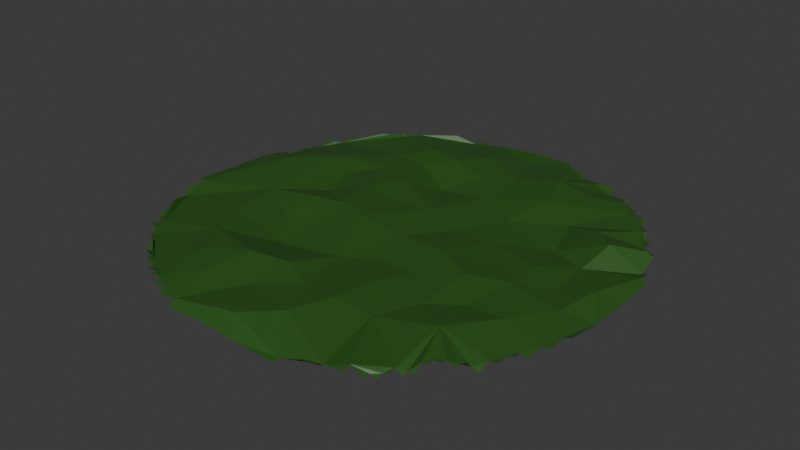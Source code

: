 # Source: grass.blend  (saved by Blender 4.5.90; exported with 4.5.12 LTS)
import bpy
from mathutils import Matrix  # noqa: F401  (used for matrix-valued properties, if any)

bpy.ops.wm.read_factory_settings(use_empty=True)
scene = bpy.context.scene
scene.name = 'Scene'

# ---- collections
col_collection = bpy.data.collections.new('Collection'); scene.collection.children.link(col_collection)

# ---- materials (node trees are filled in below, after node groups)
mat_mossy_rock = bpy.data.materials.new('Mossy Rock')

# ---- material node trees
mat_mossy_rock.use_nodes = True; mat_mossy_rock.node_tree.nodes.clear()
_N = mat_mossy_rock.node_tree.nodes; _L = mat_mossy_rock.node_tree.links
n0 = _N.new('ShaderNodeBsdfPrincipled'); n0.name = 'Principled BSDF'; n0.location = (-200, 100)
n0.inputs[0].default_value = (0.02492, 0.09565, 0.01162, 1.0)
n1 = _N.new('ShaderNodeOutputMaterial'); n1.name = 'Material Output'; n1.location = (200, 100)
_L.new(n0.outputs[0], n1.inputs[0])
n1.is_active_output = True

# ---- world
world_world = bpy.data.worlds.new('World'); scene.world = world_world
world_world.use_nodes = True; world_world.node_tree.nodes.clear()
_N = world_world.node_tree.nodes; _L = world_world.node_tree.links
n0 = _N.new('ShaderNodeOutputWorld'); n0.name = 'World Output'; n0.location = (200, 100)
n1 = _N.new('ShaderNodeBackground'); n1.name = 'Background'; n1.location = (-200, 100)
n1.inputs[0].default_value = (0.05088, 0.05088, 0.05088, 1.0)
_L.new(n1.outputs[0], n0.inputs[0])
n0.is_active_output = True
world_world.color = (0.05088, 0.05088, 0.05088)
world_world.sun_shadow_jitter_overblur = 0.0

# ---- meshes
me_cube_002 = bpy.data.meshes.new('Cube.002')
me_cube_002.from_pydata([(1.0, 0.2727, 0.8861), (0.2727, -1.0, 0.6173), (0.9091, 0.4242, 1.6), (0.8182, -0.6364, 1.486), (0.6364, -0.8182, 0.9873), (-0.2566, -0.2358, 1.402), (-0.6364, -0.8182, 0.6992), (-1.0, -0.2121, 1.201), (-1.0, 0.1818, 0.8896), (-0.1818, 1.0, 0.9463), (0.01894, 1.0, 1.178), (0.2121, 1.0, 1.257), (1.0, 0.07197, 0.7495), (1.0, -0.1061, 0.858), (1.0, -0.2727, 1.308), (0.08712, -1.0, 0.7555), (-0.1136, -1.0, 0.9303), (-0.2727, -1.0, 0.7566), (0.8182, 0.6061, 1.157), (0.7848, -0.03054, 1.318), (0.8485, -0.5455, 1.006), (0.8182, -0.6061, 0.8895), (0.5152, -0.8788, 1.26), (0.4848, 0.9091, 1.207), (0.303, 0.9697, 0.8412), (0.303, 0.9394, 0.8031), (0.2964, 0.753, 1.753), (0.1323, 0.6507, 1.569), (0.004735, -0.9209, 1.646), (0.01622, 0.1636, 1.666), (-0.1245, -0.7422, 1.416), (-0.2727, -0.9697, 1.201), (-0.276, -0.3961, 1.038), (-0.2609, -0.5919, 1.973), (-0.4545, 0.9091, 1.175), (-0.4545, 0.8788, 0.9005), (-0.6364, 0.7879, 1.246), (-0.6364, 0.7576, 0.7909), (-0.8182, 0.6061, 1.025), (-0.8182, 0.5455, 0.89), (-0.8182, -0.6364, 1.27), (0.9697, 0.2727, 1.096), (0.7879, 0.6061, 1.178), (0.7682, 0.1676, 1.304), (0.5758, 0.8182, 1.046), (0.6061, 0.8182, 0.8083), (0.6866, 0.4148, 1.901), (0.6061, -0.8182, 0.762), (0.3177, -0.2945, 1.544), (0.13, 0.4122, 1.488), (-0.102, 0.774, 1.616), (0.08452, -0.0947, 1.614), (-0.1714, 0.6117, 1.946), (-0.08902, -0.5476, 1.831), (-0.3243, 0.1823, 1.819), (-0.4527, 0.06534, 1.33), (-0.6061, 0.8182, 1.025), (-0.5019, 0.2424, 1.474), (-0.5388, -0.5146, 1.552), (-0.7879, 0.6364, 0.9848), (-0.7576, 0.6364, 0.6507), (-0.6648, 0.09162, 1.666), (-0.9091, 0.4545, 0.6092), (-0.8788, 0.4545, 0.7357), (-0.9394, -0.3333, 0.8724), (-0.8788, -0.4848, 1.261), (-0.8485, -0.5455, 1.025), (-0.8485, -0.5758, 1.173), (-0.8788, -0.5455, 1.033), (-0.9091, -0.4848, 0.9984), (-0.9091, -0.4242, 1.359), (-0.9394, -0.4242, 1.114), (-0.9697, -0.3333, 1.149), (-0.9697, -0.2121, 1.277), (-0.8977, -0.03409, 1.508), (-0.9697, 0.1818, 1.142), (-0.9091, 0.3939, 0.7409), (-0.9394, 0.303, 0.6903), (-0.9394, 0.3939, 0.7242), (-0.9697, 0.303, 0.7202), (-0.8485, 0.5455, 0.5492), (-0.8485, 0.5152, 0.9905), (-0.8788, 0.5152, 1.028), (-0.5758, -0.8182, 1.062), (-0.6667, -0.7576, 0.7076), (-0.6667, -0.7879, 1.062), (-0.697, -0.7273, 1.197), (-0.697, -0.7576, 0.6932), (-0.7273, -0.697, 0.8392), (-0.7273, -0.7273, 0.8749), (-0.7576, -0.6667, 0.8633), (-0.7576, -0.697, 1.033), (-0.7879, -0.6667, 0.7969), (-0.8182, -0.5758, 0.9872), (-0.7879, -0.6364, 0.9326), (-0.6229, -0.3224, 1.416), (-0.6448, -0.09659, 1.496), (-0.7969, 0.1927, 1.746), (-0.7879, 0.6061, 0.7034), (-0.6667, 0.7576, 0.8591), (-0.6667, 0.7273, 1.315), (-0.697, 0.7273, 1.106), (-0.697, 0.697, 1.395), (-0.7273, 0.697, 1.217), (-0.7273, 0.6667, 0.9457), (-0.7576, 0.6667, 1.095), (-0.6364, -0.7879, 0.7905), (-0.4441, -0.6644, 1.703), (-0.4347, -0.2434, 1.324), (-0.3973, 0.3996, 1.556), (-0.6219, 0.3333, 1.786), (-0.4631, 0.5384, 1.448), (-0.5455, 0.8182, 1.307), (-0.6061, 0.7879, 0.9595), (-0.5152, 0.8788, 0.8933), (-0.5152, 0.8485, 1.109), (-0.5455, 0.8485, 1.049), (-0.3073, -0.7635, 1.722), (-0.2921, -0.03456, 1.853), (-0.4384, -0.07765, 1.899), (-0.2874, 0.5133, 1.547), (-0.321, 0.66, 1.91), (-0.303, 0.9697, 0.9605), (-0.303, 0.9394, 0.9275), (-0.3939, 0.9394, 0.9901), (-0.3939, 0.9091, 1.445), (-0.1366, -0.07706, 1.917), (-0.1875, 0.1326, 1.62), (-0.2126, 0.3253, 1.711), (-0.08996, 0.3973, 1.164), (-0.1818, 0.9697, 1.032), (0.04924, -0.6146, 1.613), (-0.01231, -0.3677, 1.413), (0.00142, 0.5658, 1.595), (0.03741, 0.8984, 1.09), (0.2202, -0.6364, 1.873), (0.2216, -0.4645, 1.673), (0.1558, -0.2758, 1.397), (0.2964, -0.09896, 1.857), (0.2169, 0.1132, 1.428), (0.2121, 0.9697, 1.265), (0.4242, -0.9091, 0.8096), (0.384, -0.616, 1.413), (0.4664, -0.4363, 1.45), (0.482, -0.1899, 1.829), (0.4602, -0.02225, 1.528), (0.392, 0.1044, 1.447), (0.3148, 0.3144, 1.346), (0.3717, 0.5357, 1.747), (0.4669, 0.7159, 1.482), (0.4848, 0.8788, 0.6664), (0.3939, 0.9394, 0.884), (0.3939, 0.9091, 0.9884), (0.6364, -0.7879, 1.103), (0.5928, -0.3428, 1.402), (0.6454, -0.1269, 1.677), (0.6319, 0.05871, 1.517), (0.6016, 0.242, 1.104), (0.5298, 0.456, 1.185), (0.6061, 0.7879, 1.298), (0.6667, 0.7273, 1.218), (0.5758, 0.8485, 0.9707), (0.5152, 0.8788, 0.8716), (0.5152, 0.8485, 0.9646), (0.7879, -0.6667, 1.134), (0.7576, -0.697, 1.536), (0.7576, -0.6667, 1.439), (0.7273, -0.697, 1.6), (0.7273, -0.7273, 1.431), (0.697, -0.7273, 1.324), (0.697, -0.7576, 0.8619), (0.6667, -0.7576, 0.8593), (0.6667, -0.7879, 0.7225), (0.7879, -0.6364, 1.126), (0.6309, -0.5401, 1.813), (0.7647, -0.3295, 1.526), (0.7992, 0.322, 2.188), (0.8182, 0.5758, 0.8504), (0.8485, 0.5152, 0.8262), (0.7879, 0.6667, 0.7935), (0.7576, 0.697, 1.277), (0.7576, 0.6667, 0.8847), (0.7273, 0.7273, 1.115), (0.6667, 0.7879, 0.783), (0.7273, 0.697, 1.21), (0.9091, -0.4848, 1.207), (0.8788, -0.5455, 1.018), (0.8788, -0.4848, 0.9925), (0.8485, -0.6061, 0.6619), (0.9697, -0.3636, 1.036), (0.9394, -0.4545, 0.9596), (0.9394, -0.3636, 1.066), (0.9091, -0.4545, 1.208), (0.9697, -0.2727, 1.113), (0.8759, -0.1591, 1.444), (0.9105, 0.03504, 1.526), (0.9697, 0.3333, 0.9327), (0.9394, 0.4242, 1.313), (0.9394, 0.3333, 0.714), (0.9091, 0.4848, 0.8743), (0.8788, 0.5152, 0.8004), (0.8485, 0.5758, 0.9282), (0.8788, 0.4848, 0.6857), (-0.4848, -0.8788, 1.267), (-0.4848, -0.9091, 1.191), (-0.5455, -0.8485, 0.843), (-0.5455, -0.8788, 0.9475), (-0.5758, -0.8485, 1.165), (-0.3636, -0.9394, 1.244), (-0.3636, -0.9697, 0.92), (-0.4242, -0.9091, 1.29), (-0.4242, -0.9394, 1.133), (0.1405, -0.8022, 1.73), (0.2727, -0.9697, 0.7113), (0.4242, -0.9394, 1.026), (0.3636, -0.9697, 1.203), (0.3636, -0.9394, 0.9827), (0.6061, -0.8485, 0.6205), (0.5758, -0.8788, 0.7457), (0.5758, -0.8485, 0.7872), (0.5152, -0.9091, 1.042)], [], [(28, 15, 213), (178, 2, 202), (160, 42, 184), (158, 46, 42), (64, 70, 93), (71, 70, 64), (7, 73, 74), (75, 74, 97), (75, 8, 74), (79, 75, 77), (76, 77, 97), (63, 76, 39), (78, 77, 76), (90, 83, 58), (86, 84, 83), (93, 90, 58), (64, 93, 95), (73, 64, 96), (74, 96, 61), (97, 61, 110), (76, 97, 39), (59, 98, 60), (38, 39, 98), (102, 39, 100), (104, 39, 102), (105, 60, 104), (83, 210, 107), (96, 108, 119), (96, 119, 55), (39, 110, 111), (39, 111, 112), (100, 39, 112), (56, 113, 112), (36, 37, 113), (115, 112, 35), (116, 112, 115), (58, 33, 32), (95, 58, 32), (108, 32, 5), (55, 118, 54), (109, 128, 120), (111, 109, 120), (112, 121, 123), (124, 125, 123), (33, 117, 30), (32, 53, 132), (5, 132, 126), (118, 5, 126), (127, 126, 29), (128, 29, 129), (128, 127, 29), (54, 127, 128), (52, 129, 133), (120, 129, 52), (130, 50, 134), (30, 28, 212), (131, 212, 135), (30, 212, 131), (53, 30, 131), (129, 29, 49), (50, 133, 27), (9, 134, 10), (131, 135, 136), (137, 136, 48), (49, 147, 148), (133, 49, 27), (134, 26, 140), (140, 25, 24), (140, 26, 25), (10, 134, 11), (141, 22, 142), (135, 141, 142), (136, 142, 143), (48, 143, 144), (136, 143, 48), (138, 144, 145), (139, 138, 146), (152, 150, 23), (25, 152, 151), (22, 47, 153), (142, 22, 153), (142, 174, 143), (144, 154, 155), (145, 155, 156), (146, 145, 156), (158, 157, 46), (147, 157, 158), (148, 158, 160), (44, 159, 45), (149, 159, 44), (149, 160, 159), (163, 149, 44), (163, 44, 161), (150, 163, 162), (166, 164, 173), (174, 166, 173), (169, 168, 167), (171, 170, 169), (153, 172, 171), (173, 3, 21), (174, 21, 20), (174, 173, 21), (154, 174, 175), (155, 175, 194), (156, 19, 43), (157, 43, 176), (46, 176, 2), (42, 177, 18), (42, 178, 177), (181, 42, 179), (184, 42, 181), (184, 181, 180), (160, 184, 182), (159, 160, 183), (191, 189, 193), (19, 194, 195), (195, 13, 12), (41, 12, 0), (43, 41, 198), (43, 195, 41), (176, 43, 198), (2, 198, 197), (202, 2, 199), (178, 202, 200), (177, 178, 201), (208, 209, 31), (210, 208, 117), (31, 16, 28), (117, 31, 30), (212, 213, 141), (28, 213, 212), (22, 219, 47), (194, 175, 191), (150, 149, 163), (26, 27, 148), (50, 52, 133), (5, 118, 119, 108), (93, 65, 66), (66, 67, 93), (65, 68, 66), (70, 69, 65), (93, 70, 65), (73, 72, 64), (123, 125, 35, 112), (74, 8, 7), (77, 75, 97), (62, 76, 63), (81, 63, 39), (81, 82, 63), (80, 81, 39), (83, 84, 106), (84, 85, 106), (90, 88, 83), (88, 86, 83), (86, 87, 84), (88, 89, 86), (90, 91, 88), (94, 92, 90), (93, 94, 90), (93, 40, 94), (95, 93, 58), (96, 64, 95), (74, 73, 96), (97, 74, 61), (39, 97, 110), (60, 98, 39), (104, 60, 39), (99, 100, 37), (101, 102, 100), (103, 104, 102), (106, 6, 83), (58, 83, 107), (96, 95, 108), (61, 96, 55), (57, 61, 55), (110, 61, 57), (111, 110, 109), (110, 57, 109), (113, 37, 112), (37, 100, 112), (114, 115, 35), (107, 117, 33), (107, 210, 117), (58, 107, 33), (108, 95, 32), (126, 127, 54, 118), (55, 119, 118), (57, 55, 54), (109, 57, 54), (109, 54, 128), (121, 111, 120), (112, 111, 121), (123, 121, 50), (34, 35, 125), (33, 30, 53), (32, 33, 53), (5, 32, 132), (167, 166, 174, 169), (120, 128, 129), (121, 120, 52), (50, 121, 52), (9, 130, 134), (130, 123, 50), (122, 123, 130), (132, 53, 131), (51, 132, 137), (126, 132, 51), (29, 126, 51), (133, 129, 49), (134, 50, 27), (135, 212, 141), (136, 135, 142), (137, 132, 136), (132, 131, 136), (138, 137, 48), (51, 137, 138), (139, 51, 138), (29, 51, 139), (147, 29, 139), (49, 29, 147), (27, 49, 148), (134, 27, 26), (11, 134, 140), (138, 48, 144), (146, 138, 145), (147, 139, 146), (148, 147, 158), (26, 148, 149), (150, 26, 149), (152, 26, 150), (25, 26, 152), (153, 47, 4), (174, 153, 171), (174, 142, 153), (154, 143, 174), (144, 143, 154), (145, 144, 155), (157, 146, 156), (147, 146, 157), (149, 148, 160), (166, 167, 165), (192, 191, 175, 187), (174, 171, 169), (175, 174, 20), (175, 20, 187), (155, 154, 175), (19, 155, 194), (43, 19, 195), (156, 155, 19), (157, 156, 43), (178, 46, 2), (46, 157, 176), (42, 46, 178), (160, 158, 42), (192, 187, 185), (187, 20, 186), (20, 21, 188), (191, 192, 190), (14, 13, 194, 193), (194, 191, 193), (195, 194, 13), (203, 210, 83, 205), (41, 195, 12), (198, 41, 196), (2, 176, 198), (203, 204, 210), (205, 206, 203), (83, 207, 205), (117, 208, 31), (210, 211, 208), (31, 17, 16), (30, 31, 28), (28, 16, 15), (213, 15, 1), (141, 216, 214), (216, 213, 215), (141, 213, 216), (47, 219, 217), (219, 22, 218), (22, 141, 220)])
_uv = me_cube_002.uv_layers.new(name='UVMap')
_uv.uv.foreach_set('vector', [0.7494, 0.7401, 0.7391, 0.75, 0.7159, 0.7462, 0.6439, 0.5606, 0.6364, 0.572, 0.6402, 0.5644, 0.6667, 0.5341, 0.6515, 0.5492, 0.6591, 0.5379, 0.6838, 0.568, 0.6642, 0.5732, 0.6515, 0.5492, 0.8674, 0.6667, 0.8636, 0.678, 0.8523, 0.697, 0.8674, 0.678, 0.8636, 0.678, 0.8674, 0.6667, 0.875, 0.6515, 0.8712, 0.6515, 0.8622, 0.6293, 0.8712, 0.6023, 0.8622, 0.6293, 0.8496, 0.6009, 0.8712, 0.6023, 0.875, 0.6023, 0.8622, 0.6293, 0.8712, 0.5871, 0.8712, 0.6023, 0.8674, 0.5871, 0.8636, 0.5758, 0.8674, 0.5871, 0.8496, 0.6009, 0.8598, 0.5682, 0.8636, 0.5758, 0.8523, 0.5568, 0.8674, 0.5758, 0.8674, 0.5871, 0.8636, 0.5758, 0.8447, 0.7083, 0.822, 0.7273, 0.8174, 0.6893, 0.8371, 0.7159, 0.8333, 0.7197, 0.822, 0.7273, 0.8523, 0.697, 0.8447, 0.7083, 0.8174, 0.6893, 0.8674, 0.6667, 0.8523, 0.697, 0.8279, 0.6653, 0.8712, 0.6515, 0.8674, 0.6667, 0.8306, 0.6371, 0.8622, 0.6293, 0.8306, 0.6371, 0.8331, 0.6135, 0.8496, 0.6009, 0.8331, 0.6135, 0.8277, 0.5833, 0.8636, 0.5758, 0.8496, 0.6009, 0.8523, 0.5568, 0.8485, 0.5455, 0.8485, 0.5492, 0.8447, 0.5455, 0.8523, 0.5492, 0.8523, 0.5568, 0.8485, 0.5492, 0.8371, 0.5379, 0.8523, 0.5568, 0.8333, 0.5341, 0.8409, 0.5417, 0.8523, 0.5568, 0.8371, 0.5379, 0.8447, 0.5417, 0.8447, 0.5455, 0.8409, 0.5417, 0.822, 0.7273, 0.803, 0.7386, 0.8055, 0.7081, 0.8306, 0.6371, 0.8043, 0.6554, 0.8048, 0.6347, 0.8306, 0.6371, 0.8048, 0.6347, 0.8066, 0.6168, 0.8523, 0.5568, 0.8277, 0.5833, 0.8079, 0.5577, 0.8523, 0.5568, 0.8079, 0.5577, 0.8182, 0.5227, 0.8333, 0.5341, 0.8523, 0.5568, 0.8182, 0.5227, 0.8258, 0.5227, 0.8258, 0.5265, 0.8182, 0.5227, 0.8295, 0.5265, 0.8295, 0.5303, 0.8258, 0.5265, 0.8144, 0.5189, 0.8182, 0.5227, 0.8068, 0.5152, 0.8182, 0.5189, 0.8182, 0.5227, 0.8144, 0.5189, 0.8174, 0.6893, 0.7826, 0.699, 0.7845, 0.6745, 0.8279, 0.6653, 0.8174, 0.6893, 0.7845, 0.6745, 0.8043, 0.6554, 0.7845, 0.6745, 0.7821, 0.6545, 0.8066, 0.6168, 0.7865, 0.6293, 0.7905, 0.6022, 0.7997, 0.575, 0.7766, 0.5843, 0.7859, 0.5608, 0.8079, 0.5577, 0.7997, 0.575, 0.7859, 0.5608, 0.8182, 0.5227, 0.7901, 0.5425, 0.7879, 0.5076, 0.7992, 0.5076, 0.7992, 0.5114, 0.7879, 0.5076, 0.7826, 0.699, 0.7884, 0.7204, 0.7656, 0.7178, 0.7845, 0.6745, 0.7611, 0.6934, 0.7515, 0.671, 0.7821, 0.6545, 0.7515, 0.671, 0.7671, 0.6346, 0.7865, 0.6293, 0.7821, 0.6545, 0.7671, 0.6346, 0.7734, 0.6084, 0.7671, 0.6346, 0.748, 0.6046, 0.7766, 0.5843, 0.748, 0.6046, 0.7612, 0.5753, 0.7766, 0.5843, 0.7734, 0.6084, 0.748, 0.6046, 0.7905, 0.6022, 0.7734, 0.6084, 0.7766, 0.5843, 0.7714, 0.5485, 0.7612, 0.5753, 0.7498, 0.5543, 0.7859, 0.5608, 0.7612, 0.5753, 0.7714, 0.5485, 0.7727, 0.5038, 0.7628, 0.5282, 0.7453, 0.5127, 0.7656, 0.7178, 0.7494, 0.7401, 0.7324, 0.7253, 0.7438, 0.7018, 0.7324, 0.7253, 0.7225, 0.7045, 0.7656, 0.7178, 0.7324, 0.7253, 0.7438, 0.7018, 0.7611, 0.6934, 0.7656, 0.7178, 0.7438, 0.7018, 0.7612, 0.5753, 0.748, 0.6046, 0.7338, 0.5735, 0.7628, 0.5282, 0.7498, 0.5543, 0.7335, 0.5437, 0.7727, 0.5, 0.7453, 0.5127, 0.7476, 0.5, 0.7438, 0.7018, 0.7225, 0.7045, 0.7223, 0.6831, 0.7305, 0.6595, 0.7223, 0.6831, 0.7103, 0.6618, 0.7338, 0.5735, 0.7106, 0.5857, 0.7035, 0.558, 0.7498, 0.5543, 0.7338, 0.5735, 0.7335, 0.5437, 0.7453, 0.5127, 0.7129, 0.5309, 0.7235, 0.5038, 0.7235, 0.5038, 0.7121, 0.5076, 0.7121, 0.5038, 0.7235, 0.5038, 0.7129, 0.5309, 0.7121, 0.5076, 0.7476, 0.5, 0.7453, 0.5127, 0.7235, 0.5, 0.697, 0.7386, 0.6856, 0.7348, 0.702, 0.702, 0.7225, 0.7045, 0.697, 0.7386, 0.702, 0.702, 0.7223, 0.6831, 0.702, 0.702, 0.6917, 0.6795, 0.7103, 0.6618, 0.6917, 0.6795, 0.6897, 0.6487, 0.7223, 0.6831, 0.6917, 0.6795, 0.7103, 0.6618, 0.7129, 0.6374, 0.6897, 0.6487, 0.6925, 0.6278, 0.7229, 0.6109, 0.7129, 0.6374, 0.701, 0.6119, 0.7008, 0.5114, 0.6894, 0.5152, 0.6894, 0.5114, 0.7121, 0.5076, 0.7008, 0.5114, 0.7008, 0.5076, 0.6856, 0.7348, 0.6742, 0.7273, 0.6705, 0.7235, 0.702, 0.702, 0.6856, 0.7348, 0.6705, 0.7235, 0.702, 0.702, 0.6711, 0.6925, 0.6917, 0.6795, 0.6897, 0.6487, 0.6759, 0.6679, 0.6693, 0.6409, 0.6925, 0.6278, 0.6693, 0.6409, 0.671, 0.6177, 0.701, 0.6119, 0.6925, 0.6278, 0.671, 0.6177, 0.6838, 0.568, 0.6748, 0.5948, 0.6642, 0.5732, 0.7106, 0.5857, 0.6748, 0.5948, 0.6838, 0.568, 0.7035, 0.558, 0.6838, 0.568, 0.6667, 0.5341, 0.678, 0.5227, 0.6742, 0.5265, 0.6742, 0.5227, 0.6916, 0.5355, 0.6742, 0.5265, 0.678, 0.5227, 0.6916, 0.5355, 0.6667, 0.5341, 0.6742, 0.5265, 0.6856, 0.5189, 0.6916, 0.5355, 0.678, 0.5227, 0.6856, 0.5189, 0.678, 0.5227, 0.678, 0.5189, 0.6894, 0.5152, 0.6856, 0.5189, 0.6856, 0.5152, 0.6553, 0.7083, 0.6515, 0.7083, 0.6515, 0.7045, 0.6711, 0.6925, 0.6553, 0.7083, 0.6515, 0.7045, 0.6629, 0.7159, 0.6591, 0.7159, 0.6591, 0.7121, 0.6667, 0.7197, 0.6629, 0.7197, 0.6629, 0.7159, 0.6705, 0.7235, 0.6667, 0.7235, 0.6667, 0.7197, 0.6515, 0.7045, 0.6477, 0.7045, 0.6477, 0.7008, 0.6711, 0.6925, 0.6477, 0.7008, 0.6439, 0.6932, 0.6711, 0.6925, 0.6515, 0.7045, 0.6477, 0.7008, 0.6759, 0.6679, 0.6711, 0.6925, 0.6544, 0.6662, 0.6693, 0.6409, 0.6544, 0.6662, 0.6405, 0.6449, 0.671, 0.6177, 0.6519, 0.6288, 0.654, 0.604, 0.6748, 0.5948, 0.654, 0.604, 0.6501, 0.5848, 0.6642, 0.5732, 0.6501, 0.5848, 0.6364, 0.572, 0.6515, 0.5492, 0.6477, 0.553, 0.6477, 0.5492, 0.6515, 0.5492, 0.6439, 0.5606, 0.6477, 0.553, 0.6553, 0.5417, 0.6515, 0.5492, 0.6515, 0.5417, 0.6591, 0.5379, 0.6515, 0.5492, 0.6553, 0.5417, 0.6591, 0.5379, 0.6553, 0.5417, 0.6553, 0.5379, 0.6667, 0.5341, 0.6591, 0.5379, 0.6591, 0.5341, 0.6742, 0.5265, 0.6667, 0.5341, 0.6667, 0.5265, 0.6326, 0.6705, 0.6288, 0.6705, 0.6288, 0.6591, 0.6519, 0.6288, 0.6405, 0.6449, 0.6362, 0.6206, 0.6362, 0.6206, 0.625, 0.6383, 0.625, 0.616, 0.6288, 0.5909, 0.625, 0.616, 0.625, 0.5909, 0.654, 0.604, 0.6288, 0.5909, 0.6326, 0.5833, 0.654, 0.604, 0.6362, 0.6206, 0.6288, 0.5909, 0.6501, 0.5848, 0.654, 0.604, 0.6326, 0.5833, 0.6364, 0.572, 0.6326, 0.5833, 0.6326, 0.572, 0.6402, 0.5644, 0.6364, 0.572, 0.6364, 0.5644, 0.6439, 0.5606, 0.6402, 0.5644, 0.6402, 0.5606, 0.6477, 0.553, 0.6439, 0.5606, 0.6439, 0.553, 0.7955, 0.7424, 0.7955, 0.7462, 0.7841, 0.7462, 0.803, 0.7386, 0.7955, 0.7424, 0.7884, 0.7204, 0.7841, 0.7462, 0.7642, 0.75, 0.7494, 0.7401, 0.7884, 0.7204, 0.7841, 0.7462, 0.7656, 0.7178, 0.7324, 0.7253, 0.7159, 0.7462, 0.697, 0.7386, 0.7494, 0.7401, 0.7159, 0.7462, 0.7324, 0.7253, 0.6856, 0.7348, 0.678, 0.7311, 0.6742, 0.7273, 0.6405, 0.6449, 0.6544, 0.6662, 0.6326, 0.6705, 0.6894, 0.5152, 0.6916, 0.5355, 0.6856, 0.5189, 0.7129, 0.5309, 0.7335, 0.5437, 0.7035, 0.558, 0.7628, 0.5282, 0.7714, 0.5485, 0.7498, 0.5543, 0.7821, 0.6545, 0.7865, 0.6293, 0.8048, 0.6347, 0.8043, 0.6554, 0.8523, 0.697, 0.8598, 0.6856, 0.8561, 0.6932, 0.8561, 0.6932, 0.8561, 0.697, 0.8523, 0.697, 0.8598, 0.6856, 0.8598, 0.6932, 0.8561, 0.6932, 0.8636, 0.678, 0.8636, 0.6856, 0.8598, 0.6856, 0.8523, 0.697, 0.8636, 0.678, 0.8598, 0.6856, 0.8712, 0.6515, 0.8712, 0.6667, 0.8674, 0.6667, 0.7879, 0.5076, 0.7992, 0.5114, 0.8068, 0.5152, 0.8182, 0.5227, 0.8622, 0.6293, 0.875, 0.6023, 0.875, 0.6515, 0.8674, 0.5871, 0.8712, 0.6023, 0.8496, 0.6009, 0.8636, 0.5682, 0.8636, 0.5758, 0.8598, 0.5682, 0.8561, 0.5606, 0.8598, 0.5682, 0.8523, 0.5568, 0.8561, 0.5606, 0.8598, 0.5606, 0.8598, 0.5682, 0.8561, 0.5568, 0.8561, 0.5606, 0.8523, 0.5568, 0.822, 0.7273, 0.8333, 0.7197, 0.8295, 0.7235, 0.8333, 0.7197, 0.8333, 0.7235, 0.8295, 0.7235, 0.8447, 0.7083, 0.8409, 0.7121, 0.822, 0.7273, 0.8409, 0.7121, 0.8371, 0.7159, 0.822, 0.7273, 0.8371, 0.7159, 0.8371, 0.7197, 0.8333, 0.7197, 0.8409, 0.7121, 0.8409, 0.7159, 0.8371, 0.7159, 0.8447, 0.7083, 0.8447, 0.7121, 0.8409, 0.7121, 0.8485, 0.7045, 0.8485, 0.7083, 0.8447, 0.7083, 0.8523, 0.697, 0.8485, 0.7045, 0.8447, 0.7083, 0.8523, 0.697, 0.8523, 0.7045, 0.8485, 0.7045, 0.8279, 0.6653, 0.8523, 0.697, 0.8174, 0.6893, 0.8306, 0.6371, 0.8674, 0.6667, 0.8279, 0.6653, 0.8622, 0.6293, 0.8712, 0.6515, 0.8306, 0.6371, 0.8496, 0.6009, 0.8622, 0.6293, 0.8331, 0.6135, 0.8523, 0.5568, 0.8496, 0.6009, 0.8277, 0.5833, 0.8447, 0.5455, 0.8485, 0.5492, 0.8523, 0.5568, 0.8409, 0.5417, 0.8447, 0.5455, 0.8523, 0.5568, 0.8333, 0.5303, 0.8333, 0.5341, 0.8295, 0.5303, 0.8371, 0.5341, 0.8371, 0.5379, 0.8333, 0.5341, 0.8409, 0.5379, 0.8409, 0.5417, 0.8371, 0.5379, 0.8295, 0.7235, 0.8295, 0.7273, 0.822, 0.7273, 0.8174, 0.6893, 0.822, 0.7273, 0.8055, 0.7081, 0.8306, 0.6371, 0.8279, 0.6653, 0.8043, 0.6554, 0.8331, 0.6135, 0.8306, 0.6371, 0.8066, 0.6168, 0.8127, 0.5947, 0.8331, 0.6135, 0.8066, 0.6168, 0.8277, 0.5833, 0.8331, 0.6135, 0.8127, 0.5947, 0.8079, 0.5577, 0.8277, 0.5833, 0.7997, 0.575, 0.8277, 0.5833, 0.8127, 0.5947, 0.7997, 0.575, 0.8258, 0.5265, 0.8295, 0.5303, 0.8182, 0.5227, 0.8295, 0.5303, 0.8333, 0.5341, 0.8182, 0.5227, 0.8144, 0.5152, 0.8144, 0.5189, 0.8068, 0.5152, 0.8055, 0.7081, 0.7884, 0.7204, 0.7826, 0.699, 0.8055, 0.7081, 0.803, 0.7386, 0.7884, 0.7204, 0.8174, 0.6893, 0.8055, 0.7081, 0.7826, 0.699, 0.8043, 0.6554, 0.8279, 0.6653, 0.7845, 0.6745, 0.7671, 0.6346, 0.7734, 0.6084, 0.7905, 0.6022, 0.7865, 0.6293, 0.8066, 0.6168, 0.8048, 0.6347, 0.7865, 0.6293, 0.8127, 0.5947, 0.8066, 0.6168, 0.7905, 0.6022, 0.7997, 0.575, 0.8127, 0.5947, 0.7905, 0.6022, 0.7997, 0.575, 0.7905, 0.6022, 0.7766, 0.5843, 0.7901, 0.5425, 0.8079, 0.5577, 0.7859, 0.5608, 0.8182, 0.5227, 0.8079, 0.5577, 0.7901, 0.5425, 0.7879, 0.5076, 0.7901, 0.5425, 0.7628, 0.5282, 0.8068, 0.5114, 0.8068, 0.5152, 0.7992, 0.5114, 0.7826, 0.699, 0.7656, 0.7178, 0.7611, 0.6934, 0.7845, 0.6745, 0.7826, 0.699, 0.7611, 0.6934, 0.7821, 0.6545, 0.7845, 0.6745, 0.7515, 0.671, 0.6591, 0.7121, 0.6553, 0.7083, 0.6711, 0.6925, 0.6629, 0.7159, 0.7859, 0.5608, 0.7766, 0.5843, 0.7612, 0.5753, 0.7901, 0.5425, 0.7859, 0.5608, 0.7714, 0.5485, 0.7628, 0.5282, 0.7901, 0.5425, 0.7714, 0.5485, 0.7727, 0.5, 0.7727, 0.5038, 0.7453, 0.5127, 0.7727, 0.5038, 0.7879, 0.5076, 0.7628, 0.5282, 0.7879, 0.5038, 0.7879, 0.5076, 0.7727, 0.5038, 0.7515, 0.671, 0.7611, 0.6934, 0.7438, 0.7018, 0.7394, 0.6368, 0.7515, 0.671, 0.7305, 0.6595, 0.7671, 0.6346, 0.7515, 0.671, 0.7394, 0.6368, 0.748, 0.6046, 0.7671, 0.6346, 0.7394, 0.6368, 0.7498, 0.5543, 0.7612, 0.5753, 0.7338, 0.5735, 0.7453, 0.5127, 0.7628, 0.5282, 0.7335, 0.5437, 0.7225, 0.7045, 0.7324, 0.7253, 0.697, 0.7386, 0.7223, 0.6831, 0.7225, 0.7045, 0.702, 0.702, 0.7305, 0.6595, 0.7515, 0.671, 0.7223, 0.6831, 0.7515, 0.671, 0.7438, 0.7018, 0.7223, 0.6831, 0.7129, 0.6374, 0.7305, 0.6595, 0.7103, 0.6618, 0.7394, 0.6368, 0.7305, 0.6595, 0.7129, 0.6374, 0.7229, 0.6109, 0.7394, 0.6368, 0.7129, 0.6374, 0.748, 0.6046, 0.7394, 0.6368, 0.7229, 0.6109, 0.7106, 0.5857, 0.748, 0.6046, 0.7229, 0.6109, 0.7338, 0.5735, 0.748, 0.6046, 0.7106, 0.5857, 0.7335, 0.5437, 0.7338, 0.5735, 0.7035, 0.558, 0.7453, 0.5127, 0.7335, 0.5437, 0.7129, 0.5309, 0.7235, 0.5, 0.7453, 0.5127, 0.7235, 0.5038, 0.7129, 0.6374, 0.7103, 0.6618, 0.6897, 0.6487, 0.701, 0.6119, 0.7129, 0.6374, 0.6925, 0.6278, 0.7106, 0.5857, 0.7229, 0.6109, 0.701, 0.6119, 0.7035, 0.558, 0.7106, 0.5857, 0.6838, 0.568, 0.7129, 0.5309, 0.7035, 0.558, 0.6916, 0.5355, 0.6894, 0.5152, 0.7129, 0.5309, 0.6916, 0.5355, 0.7008, 0.5114, 0.7129, 0.5309, 0.6894, 0.5152, 0.7121, 0.5076, 0.7129, 0.5309, 0.7008, 0.5114, 0.6705, 0.7235, 0.6742, 0.7273, 0.6705, 0.7273, 0.6711, 0.6925, 0.6705, 0.7235, 0.6667, 0.7197, 0.6711, 0.6925, 0.702, 0.702, 0.6705, 0.7235, 0.6759, 0.6679, 0.6917, 0.6795, 0.6711, 0.6925, 0.6897, 0.6487, 0.6917, 0.6795, 0.6759, 0.6679, 0.6925, 0.6278, 0.6897, 0.6487, 0.6693, 0.6409, 0.6748, 0.5948, 0.701, 0.6119, 0.671, 0.6177, 0.7106, 0.5857, 0.701, 0.6119, 0.6748, 0.5948, 0.6916, 0.5355, 0.7035, 0.558, 0.6667, 0.5341, 0.6553, 0.7083, 0.6591, 0.7121, 0.6553, 0.7121, 0.6364, 0.6818, 0.6326, 0.6705, 0.6544, 0.6662, 0.6402, 0.6856, 0.6711, 0.6925, 0.6667, 0.7197, 0.6629, 0.7159, 0.6544, 0.6662, 0.6711, 0.6925, 0.6439, 0.6932, 0.6544, 0.6662, 0.6439, 0.6932, 0.6402, 0.6856, 0.6693, 0.6409, 0.6759, 0.6679, 0.6544, 0.6662, 0.6519, 0.6288, 0.6693, 0.6409, 0.6405, 0.6449, 0.654, 0.604, 0.6519, 0.6288, 0.6362, 0.6206, 0.671, 0.6177, 0.6693, 0.6409, 0.6519, 0.6288, 0.6748, 0.5948, 0.671, 0.6177, 0.654, 0.604, 0.6439, 0.5606, 0.6642, 0.5732, 0.6364, 0.572, 0.6642, 0.5732, 0.6748, 0.5948, 0.6501, 0.5848, 0.6515, 0.5492, 0.6642, 0.5732, 0.6439, 0.5606, 0.6667, 0.5341, 0.6838, 0.568, 0.6515, 0.5492, 0.6364, 0.6818, 0.6402, 0.6856, 0.6364, 0.6856, 0.6402, 0.6856, 0.6439, 0.6932, 0.6402, 0.6932, 0.6439, 0.6932, 0.6477, 0.7008, 0.6439, 0.7008, 0.6326, 0.6705, 0.6364, 0.6818, 0.6326, 0.6818, 0.625, 0.6591, 0.625, 0.6383, 0.6405, 0.6449, 0.6288, 0.6591, 0.6405, 0.6449, 0.6326, 0.6705, 0.6288, 0.6591, 0.6362, 0.6206, 0.6405, 0.6449, 0.625, 0.6383, 0.8106, 0.7348, 0.803, 0.7386, 0.822, 0.7273, 0.8182, 0.7311, 0.6288, 0.5909, 0.6362, 0.6206, 0.625, 0.616, 0.6326, 0.5833, 0.6288, 0.5909, 0.6288, 0.5833, 0.6364, 0.572, 0.6501, 0.5848, 0.6326, 0.5833, 0.8106, 0.7348, 0.8106, 0.7386, 0.803, 0.7386, 0.8182, 0.7311, 0.8182, 0.7348, 0.8106, 0.7348, 0.822, 0.7273, 0.822, 0.7311, 0.8182, 0.7311, 0.7884, 0.7204, 0.7955, 0.7424, 0.7841, 0.7462, 0.803, 0.7386, 0.803, 0.7424, 0.7955, 0.7424, 0.7841, 0.7462, 0.7841, 0.75, 0.7642, 0.75, 0.7656, 0.7178, 0.7841, 0.7462, 0.7494, 0.7401, 0.7494, 0.7401, 0.7642, 0.75, 0.7391, 0.75, 0.7159, 0.7462, 0.7391, 0.75, 0.7159, 0.75, 0.697, 0.7386, 0.7045, 0.7424, 0.697, 0.7424, 0.7045, 0.7424, 0.7159, 0.7462, 0.7045, 0.7462, 0.697, 0.7386, 0.7159, 0.7462, 0.7045, 0.7424, 0.6742, 0.7273, 0.678, 0.7311, 0.6742, 0.7311, 0.678, 0.7311, 0.6856, 0.7348, 0.678, 0.7348, 0.6856, 0.7348, 0.697, 0.7386, 0.6856, 0.7386])
me_cube_002.materials.append(mat_mossy_rock)
me_cube_002.update()

# ---- objects
ob_cube_001 = bpy.data.objects.new('Cube.001', me_cube_002)

# ---- transforms, parenting, visibility, modifiers, constraints
ob_cube_001.location = (0.0, 0.0, 0.0)
ob_cube_001.scale = (4.0, 4.0, 0.2372)

# ---- collection membership
col_collection.objects.link(ob_cube_001)

# ---- scene / render settings (as saved in the file)
scene.frame_start = 1; scene.frame_end = 250; scene.frame_set(0)
scene.render.engine = 'BLENDER_EEVEE_NEXT'
bpy.context.view_layer.update()

# ---- added for rendering (the .blend has no active camera and no usable light): camera, sun
cam_auto = bpy.data.cameras.new('AutoCamera')
cam_auto.lens = 50.0
cam_auto.sensor_width = 36.0
cam_auto.clip_end = 1000.0
ob_auto_camera = bpy.data.objects.new('AutoCamera', cam_auto)
scene.collection.objects.link(ob_auto_camera)
ob_auto_camera.location = (10.4739, -12.5687, 8.70373)
ob_auto_camera.rotation_euler = (1.09748, -7.21219e-08, 0.694738)
scene.camera = ob_auto_camera
light_auto_sun = bpy.data.lights.new('AutoSun', 'SUN')
light_auto_sun.energy = 3.0
light_auto_sun.angle = 0.0523599
ob_auto_sun = bpy.data.objects.new('AutoSun', light_auto_sun)
scene.collection.objects.link(ob_auto_sun)
ob_auto_sun.rotation_euler = (0.872665, 0.174533, 0.523599)
bpy.context.view_layer.update()
